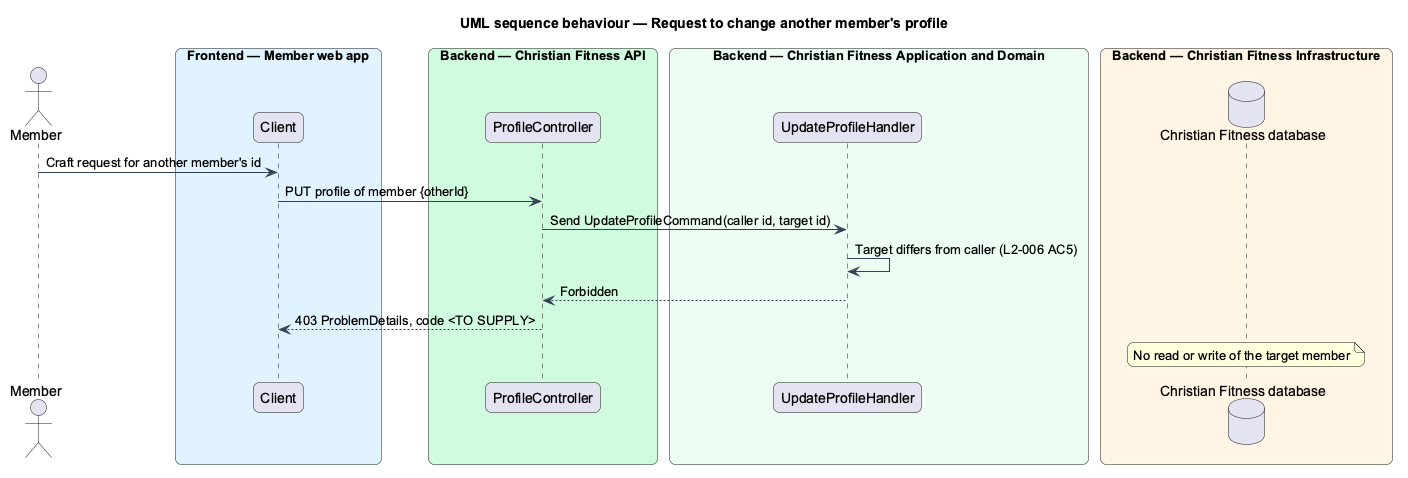

The diagram above was rendered by PlantUML. Its source (embedded in the PNG):
@startuml
title UML sequence behaviour — Request to change another member's profile
skinparam backgroundColor #FFFFFF
skinparam shadowing false
skinparam roundcorner 12
skinparam defaultFontName Arial
skinparam ArrowColor #344054
skinparam rectangle {
  BorderColor #344054
  FontColor #101828
}
skinparam package {
  BorderColor #667085
  FontColor #101828
  BackgroundColor #F9FAFB
}
actor "Member" as actor
box "Frontend — Member web app" #E0F2FE
  participant "Client" as client
end box
box "Backend — Christian Fitness API" #D1FADF
  participant "ProfileController" as ctrl
end box
box "Backend — Christian Fitness Application and Domain" #ECFDF3
  participant "UpdateProfileHandler" as h
end box
box "Backend — Christian Fitness Infrastructure" #FFF4E5
  database "Christian Fitness database" as db
end box
actor -> client : Craft request for another member's id
client -> ctrl : PUT profile of member {otherId}
ctrl -> h : Send UpdateProfileCommand(caller id, target id)
h -> h : Target differs from caller (L2-006 AC5)
h --> ctrl : Forbidden
ctrl --> client : 403 ProblemDetails, code <TO SUPPLY>
note over db : No read or write of the target member
@enduml